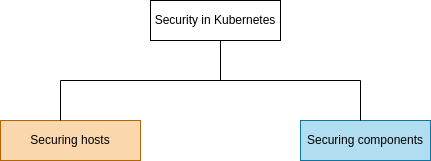

The diagram above was exported from draw.io. Its source (the exported page's mxGraphModel, read from the mxfile embedded in the PNG):
<mxGraphModel dx="1422" dy="832" grid="1" gridSize="10" guides="1" tooltips="1" connect="1" arrows="1" fold="1" page="1" pageScale="1" pageWidth="850" pageHeight="1100" math="0" shadow="0">
  <root>
    <mxCell id="0" />
    <mxCell id="1" parent="0" />
    <mxCell id="uiSH54F1AX-Jj-VFfchS-1" value="Security in Kubernetes" style="rounded=0;whiteSpace=wrap;html=1;" vertex="1" parent="1">
      <mxGeometry x="370" y="80" width="130" height="40" as="geometry" />
    </mxCell>
    <mxCell id="uiSH54F1AX-Jj-VFfchS-2" value="" style="endArrow=none;html=1;rounded=0;" edge="1" parent="1">
      <mxGeometry width="50" height="50" relative="1" as="geometry">
        <mxPoint x="440" y="160" as="sourcePoint" />
        <mxPoint x="440" y="120" as="targetPoint" />
      </mxGeometry>
    </mxCell>
    <mxCell id="uiSH54F1AX-Jj-VFfchS-3" value="" style="endArrow=none;html=1;rounded=0;" edge="1" parent="1">
      <mxGeometry width="50" height="50" relative="1" as="geometry">
        <mxPoint x="280" y="160" as="sourcePoint" />
        <mxPoint x="580" y="160" as="targetPoint" />
      </mxGeometry>
    </mxCell>
    <mxCell id="uiSH54F1AX-Jj-VFfchS-4" value="Securing hosts" style="rounded=0;whiteSpace=wrap;html=1;fillColor=#fad7ac;strokeColor=#b46504;" vertex="1" parent="1">
      <mxGeometry x="220" y="200" width="140" height="40" as="geometry" />
    </mxCell>
    <mxCell id="uiSH54F1AX-Jj-VFfchS-5" value="Securing components" style="rounded=0;whiteSpace=wrap;html=1;fillColor=#b1ddf0;strokeColor=#10739e;" vertex="1" parent="1">
      <mxGeometry x="520" y="200" width="130" height="40" as="geometry" />
    </mxCell>
    <mxCell id="uiSH54F1AX-Jj-VFfchS-8" value="" style="endArrow=none;html=1;rounded=0;" edge="1" parent="1">
      <mxGeometry width="50" height="50" relative="1" as="geometry">
        <mxPoint x="280" y="200" as="sourcePoint" />
        <mxPoint x="280" y="160" as="targetPoint" />
      </mxGeometry>
    </mxCell>
    <mxCell id="uiSH54F1AX-Jj-VFfchS-9" value="" style="endArrow=none;html=1;rounded=0;" edge="1" parent="1">
      <mxGeometry width="50" height="50" relative="1" as="geometry">
        <mxPoint x="580" y="200" as="sourcePoint" />
        <mxPoint x="580" y="160" as="targetPoint" />
      </mxGeometry>
    </mxCell>
  </root>
</mxGraphModel>